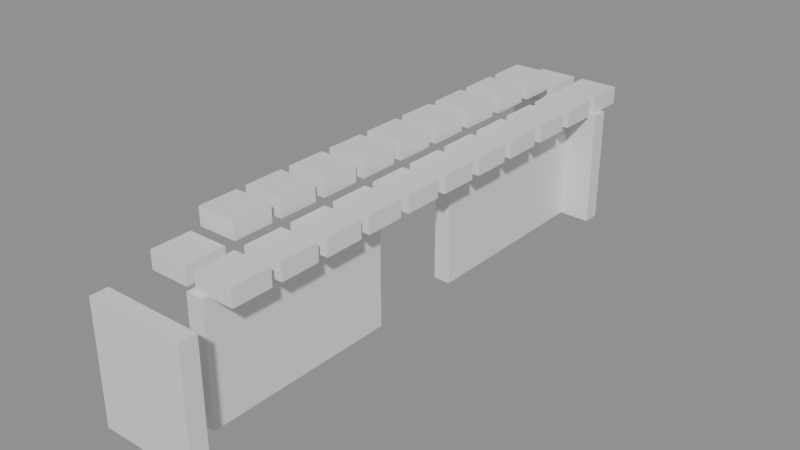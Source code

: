 # Source: building_lego.blend  (saved by Blender 5.0.119; exported with 4.5.12 LTS)
import bpy
from mathutils import Matrix  # noqa: F401  (used for matrix-valued properties, if any)

bpy.ops.wm.read_factory_settings(use_empty=True)
scene = bpy.context.scene
scene.name = 'Scene'

# ---- collections
col_01_paredes_externas = bpy.data.collections.new('01_Paredes_Externas'); scene.collection.children.link(col_01_paredes_externas)
col_04_moveis_decoracoes = bpy.data.collections.new('04_Moveis_Decoracoes'); scene.collection.children.link(col_04_moveis_decoracoes)

# ---- materials (node trees are filled in below, after node groups)
mat_mat_parede_externa = bpy.data.materials.new('Mat_Parede_Externa')
mat_mat_moveis = bpy.data.materials.new('Mat_Moveis')

# ---- material node trees
mat_mat_parede_externa.use_nodes = True; mat_mat_parede_externa.node_tree.nodes.clear()
_N = mat_mat_parede_externa.node_tree.nodes; _L = mat_mat_parede_externa.node_tree.links
n0 = _N.new('ShaderNodeBsdfPrincipled'); n0.name = 'BSDF - Pré-fundamentado'; n0.location = (-200, 100)
n1 = _N.new('ShaderNodeOutputMaterial'); n1.name = 'Saída de material'; n1.location = (200, 100)
_L.new(n0.outputs[0], n1.inputs[0])
n1.is_active_output = True
mat_mat_moveis.use_nodes = True; mat_mat_moveis.node_tree.nodes.clear()
_N = mat_mat_moveis.node_tree.nodes; _L = mat_mat_moveis.node_tree.links
n0 = _N.new('ShaderNodeBsdfPrincipled'); n0.name = 'BSDF - Pré-fundamentado'; n0.location = (-200, 100)
n1 = _N.new('ShaderNodeOutputMaterial'); n1.name = 'Saída de material'; n1.location = (200, 100)
_L.new(n0.outputs[0], n1.inputs[0])
n1.is_active_output = True

# ---- meshes
me_bloco_tent_wall_2040_1673_z0 = bpy.data.meshes.new('Bloco_tent_wall_2040_1673_z0')
me_bloco_tent_wall_2040_1673_z0.from_pydata([(-0.5, -0.175, -1.2), (0.5, -0.175, -1.2), (0.5, 0.175, -1.2), (-0.5, 0.175, -1.2), (-0.5, -0.175, 1.2), (0.5, -0.175, 1.2), (0.5, 0.175, 1.2), (-0.5, 0.175, 1.2)], [], [(0, 1, 2, 3), (4, 7, 6, 5), (0, 4, 5, 1), (2, 6, 7, 3), (0, 3, 7, 4), (1, 5, 6, 2)])
me_bloco_tent_wall_2040_1673_z0.materials.append(mat_mat_parede_externa)
me_bloco_tent_wall_2040_1673_z0.update()
me_bloco_tent_wall_2041_1673_z0 = bpy.data.meshes.new('Bloco_tent_wall_2041_1673_z0')
me_bloco_tent_wall_2041_1673_z0.from_pydata([(-0.5, -0.175, -1.2), (0.5, -0.175, -1.2), (0.5, 0.175, -1.2), (-0.5, 0.175, -1.2), (-0.5, -0.175, 1.2), (0.5, -0.175, 1.2), (0.5, 0.175, 1.2), (-0.5, 0.175, 1.2)], [], [(0, 1, 2, 3), (4, 7, 6, 5), (0, 4, 5, 1), (2, 6, 7, 3), (0, 3, 7, 4), (1, 5, 6, 2)])
me_bloco_tent_wall_2041_1673_z0.materials.append(mat_mat_parede_externa)
me_bloco_tent_wall_2041_1673_z0.update()
me_bloco_tent_wall_2040_1684_z0 = bpy.data.meshes.new('Bloco_tent_wall_2040_1684_z0')
me_bloco_tent_wall_2040_1684_z0.from_pydata([(-0.5, -0.175, -1.2), (0.5, -0.175, -1.2), (0.5, 0.175, -1.2), (-0.5, 0.175, -1.2), (-0.5, -0.175, 1.2), (0.5, -0.175, 1.2), (0.5, 0.175, 1.2), (-0.5, 0.175, 1.2)], [], [(0, 1, 2, 3), (4, 7, 6, 5), (0, 4, 5, 1), (2, 6, 7, 3), (0, 3, 7, 4), (1, 5, 6, 2)])
me_bloco_tent_wall_2040_1684_z0.materials.append(mat_mat_parede_externa)
me_bloco_tent_wall_2040_1684_z0.update()
me_bloco_tent_wall_2041_1684_z0 = bpy.data.meshes.new('Bloco_tent_wall_2041_1684_z0')
me_bloco_tent_wall_2041_1684_z0.from_pydata([(-0.5, -0.175, -1.2), (0.5, -0.175, -1.2), (0.5, 0.175, -1.2), (-0.5, 0.175, -1.2), (-0.5, -0.175, 1.2), (0.5, -0.175, 1.2), (0.5, 0.175, 1.2), (-0.5, 0.175, 1.2)], [], [(0, 1, 2, 3), (4, 7, 6, 5), (0, 4, 5, 1), (2, 6, 7, 3), (0, 3, 7, 4), (1, 5, 6, 2)])
me_bloco_tent_wall_2041_1684_z0.materials.append(mat_mat_parede_externa)
me_bloco_tent_wall_2041_1684_z0.update()
me_bloco_tent_wall_2041_1674_z0 = bpy.data.meshes.new('Bloco_tent_wall_2041_1674_z0')
me_bloco_tent_wall_2041_1674_z0.from_pydata([(-0.175, -0.5, -1.2), (0.175, -0.5, -1.2), (0.175, 0.5, -1.2), (-0.175, 0.5, -1.2), (-0.175, -0.5, 1.2), (0.175, -0.5, 1.2), (0.175, 0.5, 1.2), (-0.175, 0.5, 1.2)], [], [(0, 1, 2, 3), (4, 7, 6, 5), (0, 4, 5, 1), (2, 6, 7, 3), (0, 3, 7, 4), (1, 5, 6, 2)])
me_bloco_tent_wall_2041_1674_z0.materials.append(mat_mat_parede_externa)
me_bloco_tent_wall_2041_1674_z0.update()
me_bloco_tent_wall_2041_1675_z0 = bpy.data.meshes.new('Bloco_tent_wall_2041_1675_z0')
me_bloco_tent_wall_2041_1675_z0.from_pydata([(-0.175, -0.5, -1.2), (0.175, -0.5, -1.2), (0.175, 0.5, -1.2), (-0.175, 0.5, -1.2), (-0.175, -0.5, 1.2), (0.175, -0.5, 1.2), (0.175, 0.5, 1.2), (-0.175, 0.5, 1.2)], [], [(0, 1, 2, 3), (4, 7, 6, 5), (0, 4, 5, 1), (2, 6, 7, 3), (0, 3, 7, 4), (1, 5, 6, 2)])
me_bloco_tent_wall_2041_1675_z0.materials.append(mat_mat_parede_externa)
me_bloco_tent_wall_2041_1675_z0.update()
me_bloco_tent_wall_2041_1676_z0 = bpy.data.meshes.new('Bloco_tent_wall_2041_1676_z0')
me_bloco_tent_wall_2041_1676_z0.from_pydata([(-0.175, -0.5, -1.2), (0.175, -0.5, -1.2), (0.175, 0.5, -1.2), (-0.175, 0.5, -1.2), (-0.175, -0.5, 1.2), (0.175, -0.5, 1.2), (0.175, 0.5, 1.2), (-0.175, 0.5, 1.2)], [], [(0, 1, 2, 3), (4, 7, 6, 5), (0, 4, 5, 1), (2, 6, 7, 3), (0, 3, 7, 4), (1, 5, 6, 2)])
me_bloco_tent_wall_2041_1676_z0.materials.append(mat_mat_parede_externa)
me_bloco_tent_wall_2041_1676_z0.update()
me_bloco_tent_wall_2041_1677_z0 = bpy.data.meshes.new('Bloco_tent_wall_2041_1677_z0')
me_bloco_tent_wall_2041_1677_z0.from_pydata([(-0.175, -0.5, -1.2), (0.175, -0.5, -1.2), (0.175, 0.5, -1.2), (-0.175, 0.5, -1.2), (-0.175, -0.5, 1.2), (0.175, -0.5, 1.2), (0.175, 0.5, 1.2), (-0.175, 0.5, 1.2)], [], [(0, 1, 2, 3), (4, 7, 6, 5), (0, 4, 5, 1), (2, 6, 7, 3), (0, 3, 7, 4), (1, 5, 6, 2)])
me_bloco_tent_wall_2041_1677_z0.materials.append(mat_mat_parede_externa)
me_bloco_tent_wall_2041_1677_z0.update()
me_bloco_tent_wall_2041_1680_z0 = bpy.data.meshes.new('Bloco_tent_wall_2041_1680_z0')
me_bloco_tent_wall_2041_1680_z0.from_pydata([(-0.175, -0.5, -1.2), (0.175, -0.5, -1.2), (0.175, 0.5, -1.2), (-0.175, 0.5, -1.2), (-0.175, -0.5, 1.2), (0.175, -0.5, 1.2), (0.175, 0.5, 1.2), (-0.175, 0.5, 1.2)], [], [(0, 1, 2, 3), (4, 7, 6, 5), (0, 4, 5, 1), (2, 6, 7, 3), (0, 3, 7, 4), (1, 5, 6, 2)])
me_bloco_tent_wall_2041_1680_z0.materials.append(mat_mat_parede_externa)
me_bloco_tent_wall_2041_1680_z0.update()
me_bloco_tent_wall_2041_1681_z0 = bpy.data.meshes.new('Bloco_tent_wall_2041_1681_z0')
me_bloco_tent_wall_2041_1681_z0.from_pydata([(-0.175, -0.5, -1.2), (0.175, -0.5, -1.2), (0.175, 0.5, -1.2), (-0.175, 0.5, -1.2), (-0.175, -0.5, 1.2), (0.175, -0.5, 1.2), (0.175, 0.5, 1.2), (-0.175, 0.5, 1.2)], [], [(0, 1, 2, 3), (4, 7, 6, 5), (0, 4, 5, 1), (2, 6, 7, 3), (0, 3, 7, 4), (1, 5, 6, 2)])
me_bloco_tent_wall_2041_1681_z0.materials.append(mat_mat_parede_externa)
me_bloco_tent_wall_2041_1681_z0.update()
me_bloco_tent_wall_2041_1682_z0 = bpy.data.meshes.new('Bloco_tent_wall_2041_1682_z0')
me_bloco_tent_wall_2041_1682_z0.from_pydata([(-0.175, -0.5, -1.2), (0.175, -0.5, -1.2), (0.175, 0.5, -1.2), (-0.175, 0.5, -1.2), (-0.175, -0.5, 1.2), (0.175, -0.5, 1.2), (0.175, 0.5, 1.2), (-0.175, 0.5, 1.2)], [], [(0, 1, 2, 3), (4, 7, 6, 5), (0, 4, 5, 1), (2, 6, 7, 3), (0, 3, 7, 4), (1, 5, 6, 2)])
me_bloco_tent_wall_2041_1682_z0.materials.append(mat_mat_parede_externa)
me_bloco_tent_wall_2041_1682_z0.update()
me_bloco_tent_wall_2041_1683_z0 = bpy.data.meshes.new('Bloco_tent_wall_2041_1683_z0')
me_bloco_tent_wall_2041_1683_z0.from_pydata([(-0.175, -0.5, -1.2), (0.175, -0.5, -1.2), (0.175, 0.5, -1.2), (-0.175, 0.5, -1.2), (-0.175, -0.5, 1.2), (0.175, -0.5, 1.2), (0.175, 0.5, 1.2), (-0.175, 0.5, 1.2)], [], [(0, 1, 2, 3), (4, 7, 6, 5), (0, 4, 5, 1), (2, 6, 7, 3), (0, 3, 7, 4), (1, 5, 6, 2)])
me_bloco_tent_wall_2041_1683_z0.materials.append(mat_mat_parede_externa)
me_bloco_tent_wall_2041_1683_z0.update()
me_movel_tent_roof_2040_1674_z20 = bpy.data.meshes.new('Movel_tent_roof_2040_1674_z20')
me_movel_tent_roof_2040_1674_z20.from_pydata([(-0.4, -0.4, -0.18), (0.4, -0.4, -0.18), (0.4, 0.4, -0.18), (-0.4, 0.4, -0.18), (-0.4, -0.4, 0.18), (0.4, -0.4, 0.18), (0.4, 0.4, 0.18), (-0.4, 0.4, 0.18)], [], [(0, 1, 2, 3), (4, 7, 6, 5), (0, 4, 5, 1), (2, 6, 7, 3), (0, 3, 7, 4), (1, 5, 6, 2)])
me_movel_tent_roof_2040_1674_z20.materials.append(mat_mat_moveis)
me_movel_tent_roof_2040_1674_z20.update()
me_movel_tent_roof_2041_1674_z20 = bpy.data.meshes.new('Movel_tent_roof_2041_1674_z20')
me_movel_tent_roof_2041_1674_z20.from_pydata([(-0.4, -0.4, -0.18), (0.4, -0.4, -0.18), (0.4, 0.4, -0.18), (-0.4, 0.4, -0.18), (-0.4, -0.4, 0.18), (0.4, -0.4, 0.18), (0.4, 0.4, 0.18), (-0.4, 0.4, 0.18)], [], [(0, 1, 2, 3), (4, 7, 6, 5), (0, 4, 5, 1), (2, 6, 7, 3), (0, 3, 7, 4), (1, 5, 6, 2)])
me_movel_tent_roof_2041_1674_z20.materials.append(mat_mat_moveis)
me_movel_tent_roof_2041_1674_z20.update()
me_movel_tent_roof_2040_1675_z23 = bpy.data.meshes.new('Movel_tent_roof_2040_1675_z23')
me_movel_tent_roof_2040_1675_z23.from_pydata([(-0.4, -0.4, -0.18), (0.4, -0.4, -0.18), (0.4, 0.4, -0.18), (-0.4, 0.4, -0.18), (-0.4, -0.4, 0.18), (0.4, -0.4, 0.18), (0.4, 0.4, 0.18), (-0.4, 0.4, 0.18)], [], [(0, 1, 2, 3), (4, 7, 6, 5), (0, 4, 5, 1), (2, 6, 7, 3), (0, 3, 7, 4), (1, 5, 6, 2)])
me_movel_tent_roof_2040_1675_z23.materials.append(mat_mat_moveis)
me_movel_tent_roof_2040_1675_z23.update()
me_movel_tent_roof_2041_1675_z20 = bpy.data.meshes.new('Movel_tent_roof_2041_1675_z20')
me_movel_tent_roof_2041_1675_z20.from_pydata([(-0.4, -0.4, -0.18), (0.4, -0.4, -0.18), (0.4, 0.4, -0.18), (-0.4, 0.4, -0.18), (-0.4, -0.4, 0.18), (0.4, -0.4, 0.18), (0.4, 0.4, 0.18), (-0.4, 0.4, 0.18)], [], [(0, 1, 2, 3), (4, 7, 6, 5), (0, 4, 5, 1), (2, 6, 7, 3), (0, 3, 7, 4), (1, 5, 6, 2)])
me_movel_tent_roof_2041_1675_z20.materials.append(mat_mat_moveis)
me_movel_tent_roof_2041_1675_z20.update()
me_movel_tent_roof_2040_1676_z23 = bpy.data.meshes.new('Movel_tent_roof_2040_1676_z23')
me_movel_tent_roof_2040_1676_z23.from_pydata([(-0.4, -0.4, -0.18), (0.4, -0.4, -0.18), (0.4, 0.4, -0.18), (-0.4, 0.4, -0.18), (-0.4, -0.4, 0.18), (0.4, -0.4, 0.18), (0.4, 0.4, 0.18), (-0.4, 0.4, 0.18)], [], [(0, 1, 2, 3), (4, 7, 6, 5), (0, 4, 5, 1), (2, 6, 7, 3), (0, 3, 7, 4), (1, 5, 6, 2)])
me_movel_tent_roof_2040_1676_z23.materials.append(mat_mat_moveis)
me_movel_tent_roof_2040_1676_z23.update()
me_movel_tent_roof_2041_1676_z20 = bpy.data.meshes.new('Movel_tent_roof_2041_1676_z20')
me_movel_tent_roof_2041_1676_z20.from_pydata([(-0.4, -0.4, -0.18), (0.4, -0.4, -0.18), (0.4, 0.4, -0.18), (-0.4, 0.4, -0.18), (-0.4, -0.4, 0.18), (0.4, -0.4, 0.18), (0.4, 0.4, 0.18), (-0.4, 0.4, 0.18)], [], [(0, 1, 2, 3), (4, 7, 6, 5), (0, 4, 5, 1), (2, 6, 7, 3), (0, 3, 7, 4), (1, 5, 6, 2)])
me_movel_tent_roof_2041_1676_z20.materials.append(mat_mat_moveis)
me_movel_tent_roof_2041_1676_z20.update()
me_movel_tent_roof_2040_1677_z23 = bpy.data.meshes.new('Movel_tent_roof_2040_1677_z23')
me_movel_tent_roof_2040_1677_z23.from_pydata([(-0.4, -0.4, -0.18), (0.4, -0.4, -0.18), (0.4, 0.4, -0.18), (-0.4, 0.4, -0.18), (-0.4, -0.4, 0.18), (0.4, -0.4, 0.18), (0.4, 0.4, 0.18), (-0.4, 0.4, 0.18)], [], [(0, 1, 2, 3), (4, 7, 6, 5), (0, 4, 5, 1), (2, 6, 7, 3), (0, 3, 7, 4), (1, 5, 6, 2)])
me_movel_tent_roof_2040_1677_z23.materials.append(mat_mat_moveis)
me_movel_tent_roof_2040_1677_z23.update()
me_movel_tent_roof_2041_1677_z20 = bpy.data.meshes.new('Movel_tent_roof_2041_1677_z20')
me_movel_tent_roof_2041_1677_z20.from_pydata([(-0.4, -0.4, -0.18), (0.4, -0.4, -0.18), (0.4, 0.4, -0.18), (-0.4, 0.4, -0.18), (-0.4, -0.4, 0.18), (0.4, -0.4, 0.18), (0.4, 0.4, 0.18), (-0.4, 0.4, 0.18)], [], [(0, 1, 2, 3), (4, 7, 6, 5), (0, 4, 5, 1), (2, 6, 7, 3), (0, 3, 7, 4), (1, 5, 6, 2)])
me_movel_tent_roof_2041_1677_z20.materials.append(mat_mat_moveis)
me_movel_tent_roof_2041_1677_z20.update()
me_movel_tent_roof_2040_1678_z23 = bpy.data.meshes.new('Movel_tent_roof_2040_1678_z23')
me_movel_tent_roof_2040_1678_z23.from_pydata([(-0.4, -0.4, -0.18), (0.4, -0.4, -0.18), (0.4, 0.4, -0.18), (-0.4, 0.4, -0.18), (-0.4, -0.4, 0.18), (0.4, -0.4, 0.18), (0.4, 0.4, 0.18), (-0.4, 0.4, 0.18)], [], [(0, 1, 2, 3), (4, 7, 6, 5), (0, 4, 5, 1), (2, 6, 7, 3), (0, 3, 7, 4), (1, 5, 6, 2)])
me_movel_tent_roof_2040_1678_z23.materials.append(mat_mat_moveis)
me_movel_tent_roof_2040_1678_z23.update()
me_movel_tent_roof_2041_1678_z20 = bpy.data.meshes.new('Movel_tent_roof_2041_1678_z20')
me_movel_tent_roof_2041_1678_z20.from_pydata([(-0.4, -0.4, -0.18), (0.4, -0.4, -0.18), (0.4, 0.4, -0.18), (-0.4, 0.4, -0.18), (-0.4, -0.4, 0.18), (0.4, -0.4, 0.18), (0.4, 0.4, 0.18), (-0.4, 0.4, 0.18)], [], [(0, 1, 2, 3), (4, 7, 6, 5), (0, 4, 5, 1), (2, 6, 7, 3), (0, 3, 7, 4), (1, 5, 6, 2)])
me_movel_tent_roof_2041_1678_z20.materials.append(mat_mat_moveis)
me_movel_tent_roof_2041_1678_z20.update()
me_movel_tent_roof_2040_1679_z23 = bpy.data.meshes.new('Movel_tent_roof_2040_1679_z23')
me_movel_tent_roof_2040_1679_z23.from_pydata([(-0.4, -0.4, -0.18), (0.4, -0.4, -0.18), (0.4, 0.4, -0.18), (-0.4, 0.4, -0.18), (-0.4, -0.4, 0.18), (0.4, -0.4, 0.18), (0.4, 0.4, 0.18), (-0.4, 0.4, 0.18)], [], [(0, 1, 2, 3), (4, 7, 6, 5), (0, 4, 5, 1), (2, 6, 7, 3), (0, 3, 7, 4), (1, 5, 6, 2)])
me_movel_tent_roof_2040_1679_z23.materials.append(mat_mat_moveis)
me_movel_tent_roof_2040_1679_z23.update()
me_movel_tent_roof_2041_1679_z20 = bpy.data.meshes.new('Movel_tent_roof_2041_1679_z20')
me_movel_tent_roof_2041_1679_z20.from_pydata([(-0.4, -0.4, -0.18), (0.4, -0.4, -0.18), (0.4, 0.4, -0.18), (-0.4, 0.4, -0.18), (-0.4, -0.4, 0.18), (0.4, -0.4, 0.18), (0.4, 0.4, 0.18), (-0.4, 0.4, 0.18)], [], [(0, 1, 2, 3), (4, 7, 6, 5), (0, 4, 5, 1), (2, 6, 7, 3), (0, 3, 7, 4), (1, 5, 6, 2)])
me_movel_tent_roof_2041_1679_z20.materials.append(mat_mat_moveis)
me_movel_tent_roof_2041_1679_z20.update()
me_movel_tent_roof_2040_1680_z23 = bpy.data.meshes.new('Movel_tent_roof_2040_1680_z23')
me_movel_tent_roof_2040_1680_z23.from_pydata([(-0.4, -0.4, -0.18), (0.4, -0.4, -0.18), (0.4, 0.4, -0.18), (-0.4, 0.4, -0.18), (-0.4, -0.4, 0.18), (0.4, -0.4, 0.18), (0.4, 0.4, 0.18), (-0.4, 0.4, 0.18)], [], [(0, 1, 2, 3), (4, 7, 6, 5), (0, 4, 5, 1), (2, 6, 7, 3), (0, 3, 7, 4), (1, 5, 6, 2)])
me_movel_tent_roof_2040_1680_z23.materials.append(mat_mat_moveis)
me_movel_tent_roof_2040_1680_z23.update()
me_movel_tent_roof_2041_1680_z20 = bpy.data.meshes.new('Movel_tent_roof_2041_1680_z20')
me_movel_tent_roof_2041_1680_z20.from_pydata([(-0.4, -0.4, -0.18), (0.4, -0.4, -0.18), (0.4, 0.4, -0.18), (-0.4, 0.4, -0.18), (-0.4, -0.4, 0.18), (0.4, -0.4, 0.18), (0.4, 0.4, 0.18), (-0.4, 0.4, 0.18)], [], [(0, 1, 2, 3), (4, 7, 6, 5), (0, 4, 5, 1), (2, 6, 7, 3), (0, 3, 7, 4), (1, 5, 6, 2)])
me_movel_tent_roof_2041_1680_z20.materials.append(mat_mat_moveis)
me_movel_tent_roof_2041_1680_z20.update()
me_movel_tent_roof_2040_1681_z23 = bpy.data.meshes.new('Movel_tent_roof_2040_1681_z23')
me_movel_tent_roof_2040_1681_z23.from_pydata([(-0.4, -0.4, -0.18), (0.4, -0.4, -0.18), (0.4, 0.4, -0.18), (-0.4, 0.4, -0.18), (-0.4, -0.4, 0.18), (0.4, -0.4, 0.18), (0.4, 0.4, 0.18), (-0.4, 0.4, 0.18)], [], [(0, 1, 2, 3), (4, 7, 6, 5), (0, 4, 5, 1), (2, 6, 7, 3), (0, 3, 7, 4), (1, 5, 6, 2)])
me_movel_tent_roof_2040_1681_z23.materials.append(mat_mat_moveis)
me_movel_tent_roof_2040_1681_z23.update()
me_movel_tent_roof_2041_1681_z20 = bpy.data.meshes.new('Movel_tent_roof_2041_1681_z20')
me_movel_tent_roof_2041_1681_z20.from_pydata([(-0.4, -0.4, -0.18), (0.4, -0.4, -0.18), (0.4, 0.4, -0.18), (-0.4, 0.4, -0.18), (-0.4, -0.4, 0.18), (0.4, -0.4, 0.18), (0.4, 0.4, 0.18), (-0.4, 0.4, 0.18)], [], [(0, 1, 2, 3), (4, 7, 6, 5), (0, 4, 5, 1), (2, 6, 7, 3), (0, 3, 7, 4), (1, 5, 6, 2)])
me_movel_tent_roof_2041_1681_z20.materials.append(mat_mat_moveis)
me_movel_tent_roof_2041_1681_z20.update()
me_movel_tent_roof_2040_1682_z23 = bpy.data.meshes.new('Movel_tent_roof_2040_1682_z23')
me_movel_tent_roof_2040_1682_z23.from_pydata([(-0.4, -0.4, -0.18), (0.4, -0.4, -0.18), (0.4, 0.4, -0.18), (-0.4, 0.4, -0.18), (-0.4, -0.4, 0.18), (0.4, -0.4, 0.18), (0.4, 0.4, 0.18), (-0.4, 0.4, 0.18)], [], [(0, 1, 2, 3), (4, 7, 6, 5), (0, 4, 5, 1), (2, 6, 7, 3), (0, 3, 7, 4), (1, 5, 6, 2)])
me_movel_tent_roof_2040_1682_z23.materials.append(mat_mat_moveis)
me_movel_tent_roof_2040_1682_z23.update()
me_movel_tent_roof_2041_1682_z20 = bpy.data.meshes.new('Movel_tent_roof_2041_1682_z20')
me_movel_tent_roof_2041_1682_z20.from_pydata([(-0.4, -0.4, -0.18), (0.4, -0.4, -0.18), (0.4, 0.4, -0.18), (-0.4, 0.4, -0.18), (-0.4, -0.4, 0.18), (0.4, -0.4, 0.18), (0.4, 0.4, 0.18), (-0.4, 0.4, 0.18)], [], [(0, 1, 2, 3), (4, 7, 6, 5), (0, 4, 5, 1), (2, 6, 7, 3), (0, 3, 7, 4), (1, 5, 6, 2)])
me_movel_tent_roof_2041_1682_z20.materials.append(mat_mat_moveis)
me_movel_tent_roof_2041_1682_z20.update()
me_movel_tent_roof_2040_1683_z23 = bpy.data.meshes.new('Movel_tent_roof_2040_1683_z23')
me_movel_tent_roof_2040_1683_z23.from_pydata([(-0.4, -0.4, -0.18), (0.4, -0.4, -0.18), (0.4, 0.4, -0.18), (-0.4, 0.4, -0.18), (-0.4, -0.4, 0.18), (0.4, -0.4, 0.18), (0.4, 0.4, 0.18), (-0.4, 0.4, 0.18)], [], [(0, 1, 2, 3), (4, 7, 6, 5), (0, 4, 5, 1), (2, 6, 7, 3), (0, 3, 7, 4), (1, 5, 6, 2)])
me_movel_tent_roof_2040_1683_z23.materials.append(mat_mat_moveis)
me_movel_tent_roof_2040_1683_z23.update()
me_movel_tent_roof_2041_1683_z20 = bpy.data.meshes.new('Movel_tent_roof_2041_1683_z20')
me_movel_tent_roof_2041_1683_z20.from_pydata([(-0.4, -0.4, -0.18), (0.4, -0.4, -0.18), (0.4, 0.4, -0.18), (-0.4, 0.4, -0.18), (-0.4, -0.4, 0.18), (0.4, -0.4, 0.18), (0.4, 0.4, 0.18), (-0.4, 0.4, 0.18)], [], [(0, 1, 2, 3), (4, 7, 6, 5), (0, 4, 5, 1), (2, 6, 7, 3), (0, 3, 7, 4), (1, 5, 6, 2)])
me_movel_tent_roof_2041_1683_z20.materials.append(mat_mat_moveis)
me_movel_tent_roof_2041_1683_z20.update()
me_movel_tent_roof_2040_1684_z20 = bpy.data.meshes.new('Movel_tent_roof_2040_1684_z20')
me_movel_tent_roof_2040_1684_z20.from_pydata([(-0.4, -0.4, -0.18), (0.4, -0.4, -0.18), (0.4, 0.4, -0.18), (-0.4, 0.4, -0.18), (-0.4, -0.4, 0.18), (0.4, -0.4, 0.18), (0.4, 0.4, 0.18), (-0.4, 0.4, 0.18)], [], [(0, 1, 2, 3), (4, 7, 6, 5), (0, 4, 5, 1), (2, 6, 7, 3), (0, 3, 7, 4), (1, 5, 6, 2)])
me_movel_tent_roof_2040_1684_z20.materials.append(mat_mat_moveis)
me_movel_tent_roof_2040_1684_z20.update()
me_movel_tent_roof_2041_1684_z20 = bpy.data.meshes.new('Movel_tent_roof_2041_1684_z20')
me_movel_tent_roof_2041_1684_z20.from_pydata([(-0.4, -0.4, -0.18), (0.4, -0.4, -0.18), (0.4, 0.4, -0.18), (-0.4, 0.4, -0.18), (-0.4, -0.4, 0.18), (0.4, -0.4, 0.18), (0.4, 0.4, 0.18), (-0.4, 0.4, 0.18)], [], [(0, 1, 2, 3), (4, 7, 6, 5), (0, 4, 5, 1), (2, 6, 7, 3), (0, 3, 7, 4), (1, 5, 6, 2)])
me_movel_tent_roof_2041_1684_z20.materials.append(mat_mat_moveis)
me_movel_tent_roof_2041_1684_z20.update()

# ---- objects
ob_parede_externa_norte_y1673_x2040_2041 = bpy.data.objects.new('Parede_Externa_Norte_Y1673_X2040_2041', None)
ob_bloco_tent_wall_2040_1673_z0 = bpy.data.objects.new('Bloco_tent_wall_2040_1673_z0', me_bloco_tent_wall_2040_1673_z0)
ob_bloco_tent_wall_2041_1673_z0 = bpy.data.objects.new('Bloco_tent_wall_2041_1673_z0', me_bloco_tent_wall_2041_1673_z0)
ob_parede_externa_sul_y1684_x2040_2041 = bpy.data.objects.new('Parede_Externa_Sul_Y1684_X2040_2041', None)
ob_bloco_tent_wall_2040_1684_z0 = bpy.data.objects.new('Bloco_tent_wall_2040_1684_z0', me_bloco_tent_wall_2040_1684_z0)
ob_bloco_tent_wall_2041_1684_z0 = bpy.data.objects.new('Bloco_tent_wall_2041_1684_z0', me_bloco_tent_wall_2041_1684_z0)
ob_parede_externa_leste_x2041_y1674_1677 = bpy.data.objects.new('Parede_Externa_Leste_X2041_Y1674_1677', None)
ob_bloco_tent_wall_2041_1674_z0 = bpy.data.objects.new('Bloco_tent_wall_2041_1674_z0', me_bloco_tent_wall_2041_1674_z0)
ob_bloco_tent_wall_2041_1675_z0 = bpy.data.objects.new('Bloco_tent_wall_2041_1675_z0', me_bloco_tent_wall_2041_1675_z0)
ob_bloco_tent_wall_2041_1676_z0 = bpy.data.objects.new('Bloco_tent_wall_2041_1676_z0', me_bloco_tent_wall_2041_1676_z0)
ob_bloco_tent_wall_2041_1677_z0 = bpy.data.objects.new('Bloco_tent_wall_2041_1677_z0', me_bloco_tent_wall_2041_1677_z0)
ob_parede_externa_leste_x2041_y1680_1683 = bpy.data.objects.new('Parede_Externa_Leste_X2041_Y1680_1683', None)
ob_bloco_tent_wall_2041_1680_z0 = bpy.data.objects.new('Bloco_tent_wall_2041_1680_z0', me_bloco_tent_wall_2041_1680_z0)
ob_bloco_tent_wall_2041_1681_z0 = bpy.data.objects.new('Bloco_tent_wall_2041_1681_z0', me_bloco_tent_wall_2041_1681_z0)
ob_bloco_tent_wall_2041_1682_z0 = bpy.data.objects.new('Bloco_tent_wall_2041_1682_z0', me_bloco_tent_wall_2041_1682_z0)
ob_bloco_tent_wall_2041_1683_z0 = bpy.data.objects.new('Bloco_tent_wall_2041_1683_z0', me_bloco_tent_wall_2041_1683_z0)
ob_moveis_decoracoes = bpy.data.objects.new('Moveis_Decoracoes', None)
ob_movel_tent_roof_2040_1674_z20 = bpy.data.objects.new('Movel_tent_roof_2040_1674_z20', me_movel_tent_roof_2040_1674_z20)
ob_movel_tent_roof_2041_1674_z20 = bpy.data.objects.new('Movel_tent_roof_2041_1674_z20', me_movel_tent_roof_2041_1674_z20)
ob_movel_tent_roof_2040_1675_z23 = bpy.data.objects.new('Movel_tent_roof_2040_1675_z23', me_movel_tent_roof_2040_1675_z23)
ob_movel_tent_roof_2041_1675_z20 = bpy.data.objects.new('Movel_tent_roof_2041_1675_z20', me_movel_tent_roof_2041_1675_z20)
ob_movel_tent_roof_2040_1676_z23 = bpy.data.objects.new('Movel_tent_roof_2040_1676_z23', me_movel_tent_roof_2040_1676_z23)
ob_movel_tent_roof_2041_1676_z20 = bpy.data.objects.new('Movel_tent_roof_2041_1676_z20', me_movel_tent_roof_2041_1676_z20)
ob_movel_tent_roof_2040_1677_z23 = bpy.data.objects.new('Movel_tent_roof_2040_1677_z23', me_movel_tent_roof_2040_1677_z23)
ob_movel_tent_roof_2041_1677_z20 = bpy.data.objects.new('Movel_tent_roof_2041_1677_z20', me_movel_tent_roof_2041_1677_z20)
ob_movel_tent_roof_2040_1678_z23 = bpy.data.objects.new('Movel_tent_roof_2040_1678_z23', me_movel_tent_roof_2040_1678_z23)
ob_movel_tent_roof_2041_1678_z20 = bpy.data.objects.new('Movel_tent_roof_2041_1678_z20', me_movel_tent_roof_2041_1678_z20)
ob_movel_tent_roof_2040_1679_z23 = bpy.data.objects.new('Movel_tent_roof_2040_1679_z23', me_movel_tent_roof_2040_1679_z23)
ob_movel_tent_roof_2041_1679_z20 = bpy.data.objects.new('Movel_tent_roof_2041_1679_z20', me_movel_tent_roof_2041_1679_z20)
ob_movel_tent_roof_2040_1680_z23 = bpy.data.objects.new('Movel_tent_roof_2040_1680_z23', me_movel_tent_roof_2040_1680_z23)
ob_movel_tent_roof_2041_1680_z20 = bpy.data.objects.new('Movel_tent_roof_2041_1680_z20', me_movel_tent_roof_2041_1680_z20)
ob_movel_tent_roof_2040_1681_z23 = bpy.data.objects.new('Movel_tent_roof_2040_1681_z23', me_movel_tent_roof_2040_1681_z23)
ob_movel_tent_roof_2041_1681_z20 = bpy.data.objects.new('Movel_tent_roof_2041_1681_z20', me_movel_tent_roof_2041_1681_z20)
ob_movel_tent_roof_2040_1682_z23 = bpy.data.objects.new('Movel_tent_roof_2040_1682_z23', me_movel_tent_roof_2040_1682_z23)
ob_movel_tent_roof_2041_1682_z20 = bpy.data.objects.new('Movel_tent_roof_2041_1682_z20', me_movel_tent_roof_2041_1682_z20)
ob_movel_tent_roof_2040_1683_z23 = bpy.data.objects.new('Movel_tent_roof_2040_1683_z23', me_movel_tent_roof_2040_1683_z23)
ob_movel_tent_roof_2041_1683_z20 = bpy.data.objects.new('Movel_tent_roof_2041_1683_z20', me_movel_tent_roof_2041_1683_z20)
ob_movel_tent_roof_2040_1684_z20 = bpy.data.objects.new('Movel_tent_roof_2040_1684_z20', me_movel_tent_roof_2040_1684_z20)
ob_movel_tent_roof_2041_1684_z20 = bpy.data.objects.new('Movel_tent_roof_2041_1684_z20', me_movel_tent_roof_2041_1684_z20)

# ---- transforms, parenting, visibility, modifiers, constraints
ob_parede_externa_norte_y1673_x2040_2041.location = (0.0, -5.5, 0.0)
ob_parede_externa_norte_y1673_x2040_2041.empty_display_type = 'CUBE'
ob_bloco_tent_wall_2040_1673_z0.parent = ob_parede_externa_norte_y1673_x2040_2041
ob_bloco_tent_wall_2040_1673_z0.matrix_parent_inverse = Matrix(((1.0, -0.0, 0.0, -0.0), (-0.0, 1.0, -0.0, 5.5), (0.0, -0.0, 1.0, -0.0), (-0.0, 0.0, -0.0, 1.0)))
ob_bloco_tent_wall_2040_1673_z0.location = (-0.5, -5.825, 1.2)
ob_bloco_tent_wall_2041_1673_z0.parent = ob_parede_externa_norte_y1673_x2040_2041
ob_bloco_tent_wall_2041_1673_z0.matrix_parent_inverse = Matrix(((1.0, -0.0, 0.0, -0.0), (-0.0, 1.0, -0.0, 5.5), (0.0, -0.0, 1.0, -0.0), (-0.0, 0.0, -0.0, 1.0)))
ob_bloco_tent_wall_2041_1673_z0.location = (0.5, -5.825, 1.2)
ob_parede_externa_sul_y1684_x2040_2041.location = (0.0, 5.5, 0.0)
ob_parede_externa_sul_y1684_x2040_2041.empty_display_type = 'CUBE'
ob_bloco_tent_wall_2040_1684_z0.parent = ob_parede_externa_sul_y1684_x2040_2041
ob_bloco_tent_wall_2040_1684_z0.matrix_parent_inverse = Matrix(((1.0, -0.0, 0.0, -0.0), (-0.0, 1.0, -0.0, -5.5), (0.0, -0.0, 1.0, -0.0), (-0.0, 0.0, -0.0, 1.0)))
ob_bloco_tent_wall_2040_1684_z0.location = (-0.5, 5.175, 1.2)
ob_bloco_tent_wall_2041_1684_z0.parent = ob_parede_externa_sul_y1684_x2040_2041
ob_bloco_tent_wall_2041_1684_z0.matrix_parent_inverse = Matrix(((1.0, -0.0, 0.0, -0.0), (-0.0, 1.0, -0.0, -5.5), (0.0, -0.0, 1.0, -0.0), (-0.0, 0.0, -0.0, 1.0)))
ob_bloco_tent_wall_2041_1684_z0.location = (0.5, 5.175, 1.2)
ob_parede_externa_leste_x2041_y1674_1677.location = (0.5, -3.0, 0.0)
ob_parede_externa_leste_x2041_y1674_1677.empty_display_type = 'CUBE'
ob_bloco_tent_wall_2041_1674_z0.parent = ob_parede_externa_leste_x2041_y1674_1677
ob_bloco_tent_wall_2041_1674_z0.matrix_parent_inverse = Matrix(((1.0, -0.0, 0.0, -0.5), (-0.0, 1.0, -0.0, 3.0), (0.0, -0.0, 1.0, -0.0), (-0.0, 0.0, -0.0, 1.0)))
ob_bloco_tent_wall_2041_1674_z0.location = (0.175, -4.5, 1.2)
ob_bloco_tent_wall_2041_1675_z0.parent = ob_parede_externa_leste_x2041_y1674_1677
ob_bloco_tent_wall_2041_1675_z0.matrix_parent_inverse = Matrix(((1.0, -0.0, 0.0, -0.5), (-0.0, 1.0, -0.0, 3.0), (0.0, -0.0, 1.0, -0.0), (-0.0, 0.0, -0.0, 1.0)))
ob_bloco_tent_wall_2041_1675_z0.location = (0.175, -3.5, 1.2)
ob_bloco_tent_wall_2041_1676_z0.parent = ob_parede_externa_leste_x2041_y1674_1677
ob_bloco_tent_wall_2041_1676_z0.matrix_parent_inverse = Matrix(((1.0, -0.0, 0.0, -0.5), (-0.0, 1.0, -0.0, 3.0), (0.0, -0.0, 1.0, -0.0), (-0.0, 0.0, -0.0, 1.0)))
ob_bloco_tent_wall_2041_1676_z0.location = (0.175, -2.5, 1.2)
ob_bloco_tent_wall_2041_1677_z0.parent = ob_parede_externa_leste_x2041_y1674_1677
ob_bloco_tent_wall_2041_1677_z0.matrix_parent_inverse = Matrix(((1.0, -0.0, 0.0, -0.5), (-0.0, 1.0, -0.0, 3.0), (0.0, -0.0, 1.0, -0.0), (-0.0, 0.0, -0.0, 1.0)))
ob_bloco_tent_wall_2041_1677_z0.location = (0.175, -1.5, 1.2)
ob_parede_externa_leste_x2041_y1680_1683.location = (0.5, 3.0, 0.0)
ob_parede_externa_leste_x2041_y1680_1683.empty_display_type = 'CUBE'
ob_bloco_tent_wall_2041_1680_z0.parent = ob_parede_externa_leste_x2041_y1680_1683
ob_bloco_tent_wall_2041_1680_z0.matrix_parent_inverse = Matrix(((1.0, -0.0, 0.0, -0.5), (-0.0, 1.0, -0.0, -3.0), (0.0, -0.0, 1.0, -0.0), (-0.0, 0.0, -0.0, 1.0)))
ob_bloco_tent_wall_2041_1680_z0.location = (0.175, 1.5, 1.2)
ob_bloco_tent_wall_2041_1681_z0.parent = ob_parede_externa_leste_x2041_y1680_1683
ob_bloco_tent_wall_2041_1681_z0.matrix_parent_inverse = Matrix(((1.0, -0.0, 0.0, -0.5), (-0.0, 1.0, -0.0, -3.0), (0.0, -0.0, 1.0, -0.0), (-0.0, 0.0, -0.0, 1.0)))
ob_bloco_tent_wall_2041_1681_z0.location = (0.175, 2.5, 1.2)
ob_bloco_tent_wall_2041_1682_z0.parent = ob_parede_externa_leste_x2041_y1680_1683
ob_bloco_tent_wall_2041_1682_z0.matrix_parent_inverse = Matrix(((1.0, -0.0, 0.0, -0.5), (-0.0, 1.0, -0.0, -3.0), (0.0, -0.0, 1.0, -0.0), (-0.0, 0.0, -0.0, 1.0)))
ob_bloco_tent_wall_2041_1682_z0.location = (0.175, 3.5, 1.2)
ob_bloco_tent_wall_2041_1683_z0.parent = ob_parede_externa_leste_x2041_y1680_1683
ob_bloco_tent_wall_2041_1683_z0.matrix_parent_inverse = Matrix(((1.0, -0.0, 0.0, -0.5), (-0.0, 1.0, -0.0, -3.0), (0.0, -0.0, 1.0, -0.0), (-0.0, 0.0, -0.0, 1.0)))
ob_bloco_tent_wall_2041_1683_z0.location = (0.175, 4.5, 1.2)
ob_moveis_decoracoes.location = (0.0, 0.0, 0.0)
ob_moveis_decoracoes.empty_display_type = 'CUBE'
ob_movel_tent_roof_2040_1674_z20.parent = ob_moveis_decoracoes
ob_movel_tent_roof_2040_1674_z20.location = (-0.5, -4.5, 2.58)
ob_movel_tent_roof_2041_1674_z20.parent = ob_moveis_decoracoes
ob_movel_tent_roof_2041_1674_z20.location = (0.5, -4.5, 2.58)
ob_movel_tent_roof_2040_1675_z23.parent = ob_moveis_decoracoes
ob_movel_tent_roof_2040_1675_z23.location = (-0.5, -3.5, 2.94)
ob_movel_tent_roof_2041_1675_z20.parent = ob_moveis_decoracoes
ob_movel_tent_roof_2041_1675_z20.location = (0.5, -3.5, 2.58)
ob_movel_tent_roof_2040_1676_z23.parent = ob_moveis_decoracoes
ob_movel_tent_roof_2040_1676_z23.location = (-0.5, -2.5, 2.94)
ob_movel_tent_roof_2041_1676_z20.parent = ob_moveis_decoracoes
ob_movel_tent_roof_2041_1676_z20.location = (0.5, -2.5, 2.58)
ob_movel_tent_roof_2040_1677_z23.parent = ob_moveis_decoracoes
ob_movel_tent_roof_2040_1677_z23.location = (-0.5, -1.5, 2.94)
ob_movel_tent_roof_2041_1677_z20.parent = ob_moveis_decoracoes
ob_movel_tent_roof_2041_1677_z20.location = (0.5, -1.5, 2.58)
ob_movel_tent_roof_2040_1678_z23.parent = ob_moveis_decoracoes
ob_movel_tent_roof_2040_1678_z23.location = (-0.5, -0.5, 2.94)
ob_movel_tent_roof_2041_1678_z20.parent = ob_moveis_decoracoes
ob_movel_tent_roof_2041_1678_z20.location = (0.5, -0.5, 2.58)
ob_movel_tent_roof_2040_1679_z23.parent = ob_moveis_decoracoes
ob_movel_tent_roof_2040_1679_z23.location = (-0.5, 0.5, 2.94)
ob_movel_tent_roof_2041_1679_z20.parent = ob_moveis_decoracoes
ob_movel_tent_roof_2041_1679_z20.location = (0.5, 0.5, 2.58)
ob_movel_tent_roof_2040_1680_z23.parent = ob_moveis_decoracoes
ob_movel_tent_roof_2040_1680_z23.location = (-0.5, 1.5, 2.94)
ob_movel_tent_roof_2041_1680_z20.parent = ob_moveis_decoracoes
ob_movel_tent_roof_2041_1680_z20.location = (0.5, 1.5, 2.58)
ob_movel_tent_roof_2040_1681_z23.parent = ob_moveis_decoracoes
ob_movel_tent_roof_2040_1681_z23.location = (-0.5, 2.5, 2.94)
ob_movel_tent_roof_2041_1681_z20.parent = ob_moveis_decoracoes
ob_movel_tent_roof_2041_1681_z20.location = (0.5, 2.5, 2.58)
ob_movel_tent_roof_2040_1682_z23.parent = ob_moveis_decoracoes
ob_movel_tent_roof_2040_1682_z23.location = (-0.5, 3.5, 2.94)
ob_movel_tent_roof_2041_1682_z20.parent = ob_moveis_decoracoes
ob_movel_tent_roof_2041_1682_z20.location = (0.5, 3.5, 2.58)
ob_movel_tent_roof_2040_1683_z23.parent = ob_moveis_decoracoes
ob_movel_tent_roof_2040_1683_z23.location = (-0.5, 4.5, 2.94)
ob_movel_tent_roof_2041_1683_z20.parent = ob_moveis_decoracoes
ob_movel_tent_roof_2041_1683_z20.location = (0.5, 4.5, 2.58)
ob_movel_tent_roof_2040_1684_z20.parent = ob_moveis_decoracoes
ob_movel_tent_roof_2040_1684_z20.location = (-0.5, 5.5, 2.58)
ob_movel_tent_roof_2041_1684_z20.parent = ob_moveis_decoracoes
ob_movel_tent_roof_2041_1684_z20.location = (0.5, 5.5, 2.58)

# ---- collection membership
col_01_paredes_externas.objects.link(ob_parede_externa_norte_y1673_x2040_2041)
col_01_paredes_externas.objects.link(ob_bloco_tent_wall_2040_1673_z0)
col_01_paredes_externas.objects.link(ob_bloco_tent_wall_2041_1673_z0)
col_01_paredes_externas.objects.link(ob_parede_externa_sul_y1684_x2040_2041)
col_01_paredes_externas.objects.link(ob_bloco_tent_wall_2040_1684_z0)
col_01_paredes_externas.objects.link(ob_bloco_tent_wall_2041_1684_z0)
col_01_paredes_externas.objects.link(ob_parede_externa_leste_x2041_y1674_1677)
col_01_paredes_externas.objects.link(ob_bloco_tent_wall_2041_1674_z0)
col_01_paredes_externas.objects.link(ob_bloco_tent_wall_2041_1675_z0)
col_01_paredes_externas.objects.link(ob_bloco_tent_wall_2041_1676_z0)
col_01_paredes_externas.objects.link(ob_bloco_tent_wall_2041_1677_z0)
col_01_paredes_externas.objects.link(ob_parede_externa_leste_x2041_y1680_1683)
col_01_paredes_externas.objects.link(ob_bloco_tent_wall_2041_1680_z0)
col_01_paredes_externas.objects.link(ob_bloco_tent_wall_2041_1681_z0)
col_01_paredes_externas.objects.link(ob_bloco_tent_wall_2041_1682_z0)
col_01_paredes_externas.objects.link(ob_bloco_tent_wall_2041_1683_z0)
col_04_moveis_decoracoes.objects.link(ob_moveis_decoracoes)
col_04_moveis_decoracoes.objects.link(ob_movel_tent_roof_2040_1674_z20)
col_04_moveis_decoracoes.objects.link(ob_movel_tent_roof_2041_1674_z20)
col_04_moveis_decoracoes.objects.link(ob_movel_tent_roof_2040_1675_z23)
col_04_moveis_decoracoes.objects.link(ob_movel_tent_roof_2041_1675_z20)
col_04_moveis_decoracoes.objects.link(ob_movel_tent_roof_2040_1676_z23)
col_04_moveis_decoracoes.objects.link(ob_movel_tent_roof_2041_1676_z20)
col_04_moveis_decoracoes.objects.link(ob_movel_tent_roof_2040_1677_z23)
col_04_moveis_decoracoes.objects.link(ob_movel_tent_roof_2041_1677_z20)
col_04_moveis_decoracoes.objects.link(ob_movel_tent_roof_2040_1678_z23)
col_04_moveis_decoracoes.objects.link(ob_movel_tent_roof_2041_1678_z20)
col_04_moveis_decoracoes.objects.link(ob_movel_tent_roof_2040_1679_z23)
col_04_moveis_decoracoes.objects.link(ob_movel_tent_roof_2041_1679_z20)
col_04_moveis_decoracoes.objects.link(ob_movel_tent_roof_2040_1680_z23)
col_04_moveis_decoracoes.objects.link(ob_movel_tent_roof_2041_1680_z20)
col_04_moveis_decoracoes.objects.link(ob_movel_tent_roof_2040_1681_z23)
col_04_moveis_decoracoes.objects.link(ob_movel_tent_roof_2041_1681_z20)
col_04_moveis_decoracoes.objects.link(ob_movel_tent_roof_2040_1682_z23)
col_04_moveis_decoracoes.objects.link(ob_movel_tent_roof_2041_1682_z20)
col_04_moveis_decoracoes.objects.link(ob_movel_tent_roof_2040_1683_z23)
col_04_moveis_decoracoes.objects.link(ob_movel_tent_roof_2041_1683_z20)
col_04_moveis_decoracoes.objects.link(ob_movel_tent_roof_2040_1684_z20)
col_04_moveis_decoracoes.objects.link(ob_movel_tent_roof_2041_1684_z20)

# ---- scene / render settings (as saved in the file)
scene.frame_start = 1; scene.frame_end = 250; scene.frame_set(1)
scene.render.engine = 'BLENDER_EEVEE_NEXT'
scene.render.bake_bias = 0.0
scene.render.bake_samples = 0
scene.cycles.sampling_pattern = 'TABULATED_SOBOL'
scene.eevee.use_volume_custom_range = False
bpy.context.view_layer.update()

# ---- added for rendering (the .blend has no active camera and no usable light): camera, sun + grey world if the file has none
cam_auto = bpy.data.cameras.new('AutoCamera')
cam_auto.lens = 50.0
cam_auto.sensor_width = 36.0
cam_auto.clip_end = 1000.0
ob_auto_camera = bpy.data.objects.new('AutoCamera', cam_auto)
scene.collection.objects.link(ob_auto_camera)
ob_auto_camera.location = (11.5317, -13.8881, 10.7854)
ob_auto_camera.rotation_euler = (1.09748, -7.21219e-08, 0.694738)
scene.camera = ob_auto_camera
light_auto_sun = bpy.data.lights.new('AutoSun', 'SUN')
light_auto_sun.energy = 3.0
light_auto_sun.angle = 0.0523599
ob_auto_sun = bpy.data.objects.new('AutoSun', light_auto_sun)
scene.collection.objects.link(ob_auto_sun)
ob_auto_sun.rotation_euler = (0.872665, 0.174533, 0.523599)
if scene.world is None:
    world_auto = bpy.data.worlds.new('AutoWorld')
    world_auto.color = (0.3, 0.3, 0.3)
    scene.world = world_auto
bpy.context.view_layer.update()
